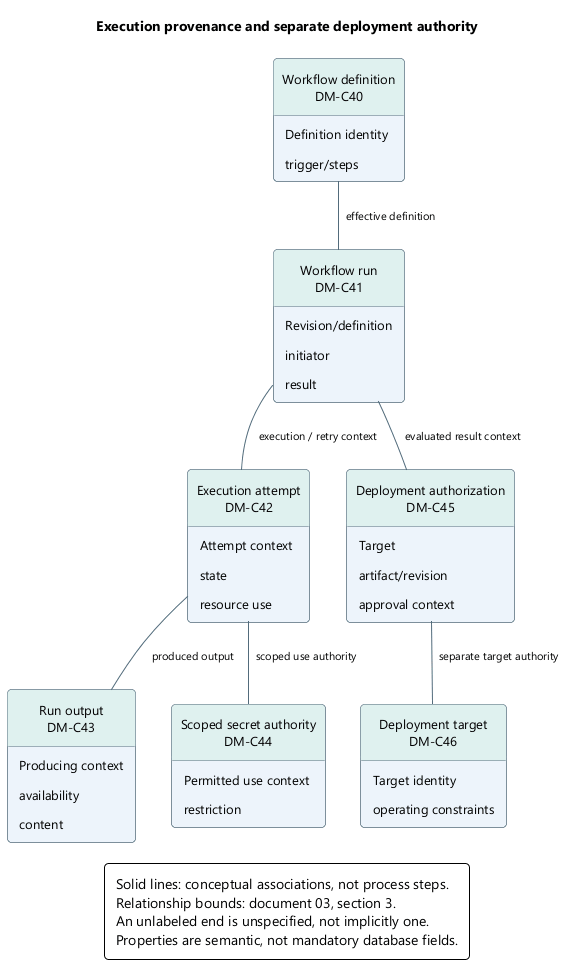

The diagram above was rendered by PlantUML. Its source (embedded in the PNG):
@startuml
skinparam backgroundColor white
skinparam defaultFontName Segoe UI
skinparam defaultFontSize 13
skinparam shadowing false
skinparam roundcorner 8
skinparam ArrowColor #526B7B
skinparam ArrowFontSize 11
skinparam packageStyle rectangle
skinparam classAttributeIconSize 0
hide circle
skinparam classBackgroundColor #EDF4FB
skinparam classBorderColor #526B7B
skinparam classHeaderBackgroundColor #DFF1EF
skinparam noteBackgroundColor #FFF3DF
skinparam noteBorderColor #B99557
skinparam rectangleBackgroundColor #EDF4FB
skinparam rectangleBorderColor #526B7B
skinparam activityBackgroundColor #EDF4FB
skinparam activityBorderColor #526B7B
skinparam activityDiamondBackgroundColor #DFF1EF
skinparam activityDiamondBorderColor #458F88
skinparam padding 6
skinparam nodesep 35
skinparam ranksep 40
hide empty members
title Execution provenance and separate deployment authority
top to bottom direction
class "Workflow definition\nDM-C40" as workflow {
  Definition identity
  trigger/steps
}
class "Workflow run\nDM-C41" as run {
  Revision/definition
  initiator
  result
}
class "Execution attempt\nDM-C42" as attempt {
  Attempt context
  state
  resource use
}
class "Run output\nDM-C43" as output {
  Producing context
  availability
  content
}
class "Scoped secret authority\nDM-C44" as secret {
  Permitted use context
  restriction
}
class "Deployment authorization\nDM-C45" as deployment {
  Target
  artifact/revision
  approval context
}
class "Deployment target\nDM-C46" as target {
  Target identity
  operating constraints
}
workflow -- run : effective definition
run -- attempt : execution / retry context
attempt -- output : produced output
attempt -- secret : scoped use authority
run -- deployment : evaluated result context
deployment -- target : separate target authority
legend bottom
Solid lines: conceptual associations, not process steps.
Relationship bounds: document 03, section 3.
An unlabeled end is unspecified, not implicitly one.
Properties are semantic, not mandatory database fields.
endlegend
@enduml